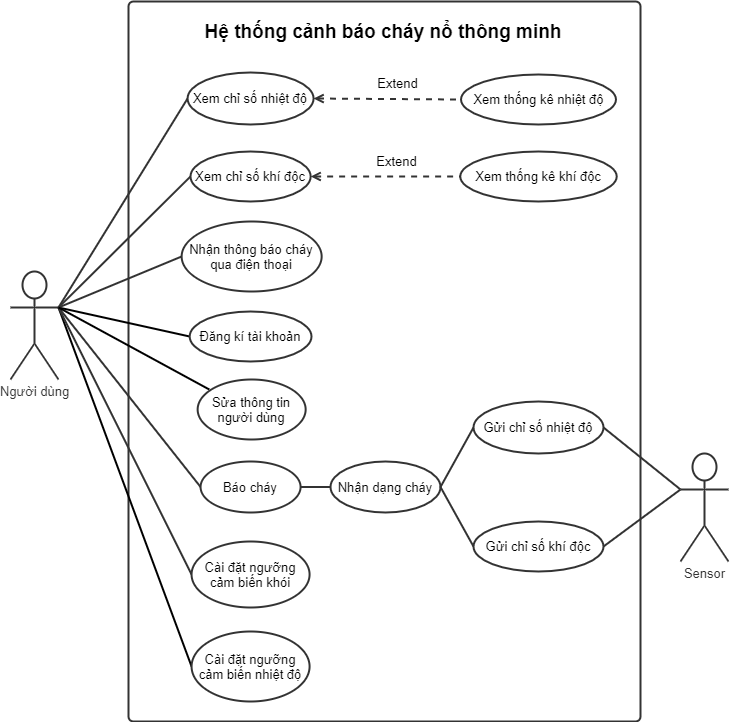

The diagram above was exported from draw.io. Its source (the exported page's mxGraphModel, read from the mxfile embedded in the PNG):
<mxGraphModel dx="868" dy="482" grid="1" gridSize="10" guides="1" tooltips="1" connect="1" arrows="1" fold="1" page="1" pageScale="1" pageWidth="850" pageHeight="1100" math="0" shadow="0">
  <root>
    <mxCell id="0" />
    <mxCell id="1" parent="0" />
    <UserObject label="" lucidchartObjectId="xHBQmg99OUNw" id="0AD8C6QdvaVr2T3F2Pnj-58">
      <mxCell style="html=1;whiteSpace=wrap;container=0;fontSize=13;fontColor=#333333;align=center;spacing=0;strokeColor=#333333;strokeOpacity=100;fillOpacity=0;rounded=1;absoluteArcSize=1;arcSize=9.6;fillColor=#000000;strokeWidth=2;" parent="1" vertex="1">
        <mxGeometry x="178" y="120" width="512" height="720" as="geometry">
          <mxRectangle x="380" y="50" width="50" height="40" as="alternateBounds" />
        </mxGeometry>
      </mxCell>
    </UserObject>
    <mxCell id="ggBGmRctrh7b_4yKUCIV-4" style="edgeStyle=none;rounded=0;orthogonalLoop=1;jettySize=auto;html=1;endArrow=none;endFill=0;strokeWidth=2;fontSize=13;entryX=0;entryY=0.5;entryDx=0;entryDy=0;exitX=1;exitY=0.3333333333333333;exitDx=0;exitDy=0;exitPerimeter=0;" parent="1" source="0AD8C6QdvaVr2T3F2Pnj-64" target="etF4-eTGFdANm9FaabKk-1" edge="1">
      <mxGeometry relative="1" as="geometry">
        <mxPoint x="144" y="310" as="sourcePoint" />
        <mxPoint x="604.2509732806061" y="462.22308454806034" as="targetPoint" />
      </mxGeometry>
    </mxCell>
    <UserObject label="Người dùng" lucidchartObjectId="EWBQ07y5eoTk" id="0AD8C6QdvaVr2T3F2Pnj-64">
      <mxCell style="html=1;whiteSpace=wrap;shape=umlActor;labelPosition=center;verticalLabelPosition=bottom;verticalAlign=top;whiteSpace=nowrap;fontSize=13;fontColor=#333333;align=center;spacing=0;strokeColor=#333333;strokeOpacity=100;fillOpacity=100;rounded=1;absoluteArcSize=1;arcSize=9.6;fillColor=#ffffff;strokeWidth=2;" parent="1" vertex="1">
        <mxGeometry x="60" y="390" width="48" height="108" as="geometry" />
      </mxCell>
    </UserObject>
    <mxCell id="ggBGmRctrh7b_4yKUCIV-3" style="rounded=0;orthogonalLoop=1;jettySize=auto;html=1;endArrow=none;endFill=0;strokeWidth=2;fontSize=13;entryX=0;entryY=0.5;entryDx=0;entryDy=0;exitX=1;exitY=0.3333333333333333;exitDx=0;exitDy=0;exitPerimeter=0;" parent="1" source="0AD8C6QdvaVr2T3F2Pnj-64" target="etF4-eTGFdANm9FaabKk-3" edge="1">
      <mxGeometry relative="1" as="geometry">
        <mxPoint x="144" y="752.0000000000002" as="sourcePoint" />
        <mxPoint x="529.0297766837296" y="716.7138116691187" as="targetPoint" />
      </mxGeometry>
    </mxCell>
    <UserObject label="" lucidchartObjectId="AdCQ~Sev1exj" id="0AD8C6QdvaVr2T3F2Pnj-67">
      <mxCell style="html=1;jettySize=18;fontSize=13;strokeColor=#333333;strokeOpacity=100;strokeWidth=2;rounded=0;startArrow=none;;endArrow=none;;exitX=1;exitY=0.3333333333333333;exitPerimeter=0;entryX=0;entryY=0.5;entryDx=0;entryDy=0;exitDx=0;exitDy=0;" parent="1" source="0AD8C6QdvaVr2T3F2Pnj-64" target="oxUjH7EnajOpo2M9QQem-20" edge="1">
        <mxGeometry width="100" height="100" relative="1" as="geometry">
          <Array as="points" />
        </mxGeometry>
      </mxCell>
    </UserObject>
    <UserObject label="" lucidchartObjectId="CM1Q5cl2Dpe3" id="0AD8C6QdvaVr2T3F2Pnj-96">
      <mxCell style="html=1;jettySize=18;fontSize=13;strokeColor=#333333;strokeOpacity=100;strokeWidth=2;rounded=0;startArrow=none;;endArrow=none;;entryX=-0.0068187284028999266;entryY=0.5;entryPerimeter=1;exitX=1;exitY=0.3333333333333333;exitDx=0;exitDy=0;exitPerimeter=0;" parent="1" source="0AD8C6QdvaVr2T3F2Pnj-64" target="0AD8C6QdvaVr2T3F2Pnj-81" edge="1">
        <mxGeometry width="100" height="100" relative="1" as="geometry">
          <Array as="points" />
          <mxPoint x="144" y="308" as="sourcePoint" />
        </mxGeometry>
      </mxCell>
    </UserObject>
    <UserObject label="" lucidchartObjectId="OU1QH1D8Megl" id="fmrm2QGZlSGM6Eu-ZaO--36">
      <mxCell style="html=1;jettySize=18;fontSize=13;strokeColor=#333333;strokeOpacity=100;strokeWidth=2;rounded=0;startArrow=none;;endArrow=none;;exitX=1;exitY=0.3333333333333333;exitPerimeter=0;entryX=0;entryY=0.5;entryDx=0;entryDy=0;exitDx=0;exitDy=0;" parent="1" source="0AD8C6QdvaVr2T3F2Pnj-64" target="fmrm2QGZlSGM6Eu-ZaO--35" edge="1">
        <mxGeometry width="100" height="100" relative="1" as="geometry">
          <Array as="points" />
          <mxPoint x="154" y="317.85" as="sourcePoint" />
          <mxPoint x="306" y="266" as="targetPoint" />
        </mxGeometry>
      </mxCell>
    </UserObject>
    <UserObject label="" lucidchartObjectId="oW1QcUi6aRUV" id="oxUjH7EnajOpo2M9QQem-5">
      <mxCell style="html=1;jettySize=18;fontSize=13;strokeColor=#333333;strokeOpacity=100;strokeWidth=2;rounded=0;startArrow=none;;endArrow=none;;entryX=0;entryY=0.5;entryDx=0;entryDy=0;exitX=1;exitY=0.3333333333333333;exitDx=0;exitDy=0;exitPerimeter=0;" parent="1" source="0AD8C6QdvaVr2T3F2Pnj-64" target="etF4-eTGFdANm9FaabKk-2" edge="1">
        <mxGeometry width="100" height="100" relative="1" as="geometry">
          <Array as="points" />
          <mxPoint x="144" y="752.0000000000002" as="sourcePoint" />
          <mxPoint x="536.2156754556731" y="638.5283181185819" as="targetPoint" />
        </mxGeometry>
      </mxCell>
    </UserObject>
    <UserObject label="" lucidchartObjectId="OU1QH1D8Megl" id="oxUjH7EnajOpo2M9QQem-16">
      <mxCell style="html=1;jettySize=18;fontSize=13;strokeColor=#333333;strokeOpacity=100;strokeWidth=2;rounded=0;startArrow=none;;endArrow=none;;exitX=1;exitY=0.3333333333333333;exitPerimeter=0;entryX=0;entryY=0.5;entryDx=0;entryDy=0;exitDx=0;exitDy=0;" parent="1" source="0AD8C6QdvaVr2T3F2Pnj-64" target="oxUjH7EnajOpo2M9QQem-15" edge="1">
        <mxGeometry width="100" height="100" relative="1" as="geometry">
          <Array as="points" />
          <mxPoint x="154" y="318" as="sourcePoint" />
          <mxPoint x="558" y="336" as="targetPoint" />
        </mxGeometry>
      </mxCell>
    </UserObject>
    <mxCell id="ggBGmRctrh7b_4yKUCIV-6" style="edgeStyle=none;rounded=0;orthogonalLoop=1;jettySize=auto;html=1;endArrow=none;endFill=0;strokeWidth=2;fontSize=13;exitX=0.108;exitY=0.167;exitDx=0;exitDy=0;exitPerimeter=0;entryX=1;entryY=0.3333333333333333;entryDx=0;entryDy=0;entryPerimeter=0;" parent="1" source="0AD8C6QdvaVr2T3F2Pnj-103" target="0AD8C6QdvaVr2T3F2Pnj-64" edge="1">
      <mxGeometry relative="1" as="geometry">
        <mxPoint x="418" y="447" as="sourcePoint" />
        <mxPoint x="144" y="310" as="targetPoint" />
      </mxGeometry>
    </mxCell>
    <UserObject label="Sensor" lucidchartObjectId="~ZBQMGRGQ2Z3" id="WEQxnXi2mu7qgJJ2rqNt-1">
      <mxCell style="html=1;whiteSpace=wrap;shape=umlActor;labelPosition=center;verticalLabelPosition=bottom;verticalAlign=top;whiteSpace=nowrap;fontSize=13;fontColor=#333333;align=center;spacing=0;strokeColor=#333333;strokeOpacity=100;fillOpacity=100;rounded=1;absoluteArcSize=1;arcSize=9.6;fillColor=#ffffff;strokeWidth=2;" parent="1" vertex="1">
        <mxGeometry x="730" y="572" width="48" height="108" as="geometry" />
      </mxCell>
    </UserObject>
    <UserObject label="Nhận thông báo cháy qua điện thoại" lucidchartObjectId=".z1QJarx93nC" id="0AD8C6QdvaVr2T3F2Pnj-81">
      <mxCell style="html=1;whiteSpace=wrap;shape=ellipse;fontSize=13;spacing=3;strokeColor=#333333;strokeOpacity=100;fillOpacity=100;rounded=1;absoluteArcSize=1;arcSize=9.6;fillColor=#ffffff;strokeWidth=2;" parent="1" vertex="1">
        <mxGeometry x="231.14999999999998" y="340" width="140" height="70" as="geometry" />
      </mxCell>
    </UserObject>
    <UserObject label="Xem thống kê nhiệt độ" lucidchartObjectId="UNBQdB1szKnh" id="0AD8C6QdvaVr2T3F2Pnj-63">
      <mxCell style="html=1;whiteSpace=wrap;shape=ellipse;fontSize=13;spacing=3;strokeColor=#333333;strokeOpacity=100;fillOpacity=100;rounded=1;absoluteArcSize=1;arcSize=9.6;fillColor=#ffffff;strokeWidth=2;" parent="1" vertex="1">
        <mxGeometry x="510.53" y="193" width="154.94" height="50" as="geometry" />
      </mxCell>
    </UserObject>
    <UserObject label="Sửa thông tin người dùng" lucidchartObjectId="fW1QAXVDtqpF" id="0AD8C6QdvaVr2T3F2Pnj-103">
      <mxCell style="html=1;whiteSpace=wrap;shape=ellipse;fontSize=13;spacing=3;strokeColor=#333333;strokeOpacity=100;fillOpacity=100;rounded=1;absoluteArcSize=1;arcSize=9.6;fillColor=#ffffff;strokeWidth=2;" parent="1" vertex="1">
        <mxGeometry x="247.14999999999998" y="498" width="108" height="60" as="geometry" />
      </mxCell>
    </UserObject>
    <UserObject label="Báo cháy" lucidchartObjectId="7T1Qc~pjQ4zn" id="fmrm2QGZlSGM6Eu-ZaO--35">
      <mxCell style="html=1;whiteSpace=wrap;shape=ellipse;fontSize=13;spacing=3;strokeColor=#333333;strokeOpacity=100;fillOpacity=100;rounded=1;absoluteArcSize=1;arcSize=9.6;fillColor=#ffffff;strokeWidth=2;" parent="1" vertex="1">
        <mxGeometry x="250.07" y="580" width="100" height="51" as="geometry" />
      </mxCell>
    </UserObject>
    <mxCell id="oxUjH7EnajOpo2M9QQem-3" value="&lt;span style=&quot;font-size: 19px;&quot;&gt;Hệ thống cảnh báo cháy nổ thông minh&lt;/span&gt;" style="text;html=1;strokeColor=none;fillColor=none;align=center;verticalAlign=middle;whiteSpace=wrap;rounded=0;fontSize=19;fontStyle=1" parent="1" vertex="1">
      <mxGeometry x="176" y="140" width="514" height="20" as="geometry" />
    </mxCell>
    <UserObject label="Xem chỉ số nhiệt độ" lucidchartObjectId="UNBQdB1szKnh" id="oxUjH7EnajOpo2M9QQem-15">
      <mxCell style="html=1;whiteSpace=wrap;shape=ellipse;fontSize=13;spacing=3;strokeColor=#333333;strokeOpacity=100;fillOpacity=100;rounded=1;absoluteArcSize=1;arcSize=9.6;fillColor=#ffffff;strokeWidth=2;" parent="1" vertex="1">
        <mxGeometry x="237.07999999999998" y="191" width="126" height="52" as="geometry" />
      </mxCell>
    </UserObject>
    <UserObject label="Xem chỉ số khí độc" lucidchartObjectId="UNBQdB1szKnh" id="oxUjH7EnajOpo2M9QQem-20">
      <mxCell style="html=1;whiteSpace=wrap;shape=ellipse;fontSize=13;spacing=3;strokeColor=#333333;strokeOpacity=100;fillOpacity=100;rounded=1;absoluteArcSize=1;arcSize=9.6;fillColor=#ffffff;strokeWidth=2;" parent="1" vertex="1">
        <mxGeometry x="240" y="270" width="120.15" height="50" as="geometry" />
      </mxCell>
    </UserObject>
    <UserObject label="Xem thống kê khí độc" lucidchartObjectId="UNBQdB1szKnh" id="oxUjH7EnajOpo2M9QQem-28">
      <mxCell style="html=1;whiteSpace=wrap;shape=ellipse;fontSize=13;spacing=3;strokeColor=#333333;strokeOpacity=100;fillOpacity=100;rounded=1;absoluteArcSize=1;arcSize=9.6;fillColor=#ffffff;strokeWidth=2;" parent="1" vertex="1">
        <mxGeometry x="509.77" y="270" width="156.45" height="50" as="geometry" />
      </mxCell>
    </UserObject>
    <UserObject label="" lucidchartObjectId="AdCQ~Sev1exj" id="oxUjH7EnajOpo2M9QQem-29">
      <mxCell style="html=1;jettySize=18;fontSize=13;strokeColor=#333333;strokeOpacity=100;strokeWidth=2;rounded=0;startArrow=open;;endArrow=none;;exitX=1;exitY=0.5;entryX=0;entryY=0.5;entryDx=0;entryDy=0;exitDx=0;exitDy=0;dashed=1;startFill=0;" parent="1" source="oxUjH7EnajOpo2M9QQem-15" target="0AD8C6QdvaVr2T3F2Pnj-63" edge="1">
        <mxGeometry x="178" y="120" width="100" height="100" as="geometry">
          <Array as="points" />
          <mxPoint x="149.11111111111111" y="317.8499999999999" as="sourcePoint" />
          <mxPoint x="286.33333333333303" y="306" as="targetPoint" />
        </mxGeometry>
      </mxCell>
    </UserObject>
    <mxCell id="oxUjH7EnajOpo2M9QQem-31" value="Extend" style="edgeLabel;html=1;align=center;verticalAlign=middle;resizable=0;points=[];fontSize=13;" parent="oxUjH7EnajOpo2M9QQem-29" connectable="0" vertex="1">
      <mxGeometry x="0.2674" y="-2" relative="1" as="geometry">
        <mxPoint x="-10" y="-18" as="offset" />
      </mxGeometry>
    </mxCell>
    <UserObject label="" lucidchartObjectId="AdCQ~Sev1exj" id="oxUjH7EnajOpo2M9QQem-32">
      <mxCell style="html=1;jettySize=18;fontSize=13;strokeColor=#333333;strokeOpacity=100;strokeWidth=2;rounded=0;startArrow=open;;endArrow=none;;entryX=0;entryY=0.5;entryDx=0;entryDy=0;dashed=1;startFill=0;" parent="1" source="oxUjH7EnajOpo2M9QQem-20" target="oxUjH7EnajOpo2M9QQem-28" edge="1">
        <mxGeometry x="178" y="120" width="100" height="100" as="geometry">
          <Array as="points" />
          <mxPoint x="433.1851851851852" y="296" as="sourcePoint" />
          <mxPoint x="539.1111111111111" y="295.76" as="targetPoint" />
        </mxGeometry>
      </mxCell>
    </UserObject>
    <mxCell id="oxUjH7EnajOpo2M9QQem-33" value="Extend" style="edgeLabel;html=1;align=center;verticalAlign=middle;resizable=0;points=[];fontSize=13;" parent="oxUjH7EnajOpo2M9QQem-32" connectable="0" vertex="1">
      <mxGeometry x="0.2674" y="-2" relative="1" as="geometry">
        <mxPoint x="-10" y="-18" as="offset" />
      </mxGeometry>
    </mxCell>
    <UserObject label="Đăng kí tài khoản" lucidchartObjectId="fW1QAXVDtqpF" id="etF4-eTGFdANm9FaabKk-1">
      <mxCell style="html=1;whiteSpace=wrap;shape=ellipse;fontSize=13;spacing=3;strokeColor=#333333;strokeOpacity=100;fillOpacity=100;rounded=1;absoluteArcSize=1;arcSize=9.6;fillColor=#ffffff;strokeWidth=2;" parent="1" vertex="1">
        <mxGeometry x="239.17000000000002" y="430" width="121.82" height="50" as="geometry" />
      </mxCell>
    </UserObject>
    <UserObject label="Cài đặt ngưỡng cảm biến khói" lucidchartObjectId="fW1QAXVDtqpF" id="etF4-eTGFdANm9FaabKk-2">
      <mxCell style="html=1;whiteSpace=wrap;shape=ellipse;fontSize=13;spacing=3;strokeColor=#333333;strokeOpacity=100;fillOpacity=100;rounded=1;absoluteArcSize=1;arcSize=9.6;fillColor=#ffffff;strokeWidth=2;" parent="1" vertex="1">
        <mxGeometry x="241.07" y="660" width="118" height="66" as="geometry" />
      </mxCell>
    </UserObject>
    <UserObject label="Cài đặt ngưỡng cảm biến nhiệt độ" lucidchartObjectId="fW1QAXVDtqpF" id="etF4-eTGFdANm9FaabKk-3">
      <mxCell style="html=1;whiteSpace=wrap;shape=ellipse;fontSize=13;spacing=3;strokeColor=#333333;strokeOpacity=100;fillOpacity=100;rounded=1;absoluteArcSize=1;arcSize=9.6;fillColor=#ffffff;strokeWidth=2;" parent="1" vertex="1">
        <mxGeometry x="241.08" y="750" width="118" height="70" as="geometry" />
      </mxCell>
    </UserObject>
    <UserObject label="Gửi chỉ số nhiệt độ" lucidchartObjectId="UNBQdB1szKnh" id="WEQxnXi2mu7qgJJ2rqNt-4">
      <mxCell style="html=1;whiteSpace=wrap;shape=ellipse;fontSize=13;spacing=3;strokeColor=#333333;strokeOpacity=100;fillOpacity=100;rounded=1;absoluteArcSize=1;arcSize=9.6;fillColor=#ffffff;strokeWidth=2;" parent="1" vertex="1">
        <mxGeometry x="523" y="520" width="130" height="52" as="geometry" />
      </mxCell>
    </UserObject>
    <UserObject label="Gửi chỉ số khí độc" lucidchartObjectId="UNBQdB1szKnh" id="WEQxnXi2mu7qgJJ2rqNt-5">
      <mxCell style="html=1;whiteSpace=wrap;shape=ellipse;fontSize=13;spacing=3;strokeColor=#333333;strokeOpacity=100;fillOpacity=100;rounded=1;absoluteArcSize=1;arcSize=9.6;fillColor=#ffffff;strokeWidth=2;" parent="1" vertex="1">
        <mxGeometry x="523" y="640" width="130" height="50" as="geometry" />
      </mxCell>
    </UserObject>
    <UserObject label="" lucidchartObjectId="oW1QcUi6aRUV" id="WEQxnXi2mu7qgJJ2rqNt-6">
      <mxCell style="html=1;jettySize=18;fontSize=13;strokeColor=#333333;strokeOpacity=100;strokeWidth=2;rounded=0;startArrow=none;;endArrow=none;;entryX=0;entryY=0.3333333333333333;entryDx=0;entryDy=0;entryPerimeter=0;exitX=1;exitY=0.5;exitDx=0;exitDy=0;" parent="1" source="WEQxnXi2mu7qgJJ2rqNt-4" target="WEQxnXi2mu7qgJJ2rqNt-1" edge="1">
        <mxGeometry width="100" height="100" relative="1" as="geometry">
          <Array as="points" />
          <mxPoint x="154" y="762" as="sourcePoint" />
          <mxPoint x="351" y="667" as="targetPoint" />
        </mxGeometry>
      </mxCell>
    </UserObject>
    <UserObject label="" lucidchartObjectId="oW1QcUi6aRUV" id="WEQxnXi2mu7qgJJ2rqNt-7">
      <mxCell style="html=1;jettySize=18;fontSize=13;strokeColor=#333333;strokeOpacity=100;strokeWidth=2;rounded=0;startArrow=none;;endArrow=none;;entryX=0;entryY=0.3333333333333333;entryDx=0;entryDy=0;entryPerimeter=0;exitX=1;exitY=0.5;exitDx=0;exitDy=0;" parent="1" source="WEQxnXi2mu7qgJJ2rqNt-5" target="WEQxnXi2mu7qgJJ2rqNt-1" edge="1">
        <mxGeometry width="100" height="100" relative="1" as="geometry">
          <Array as="points" />
          <mxPoint x="596" y="676.7441860465117" as="sourcePoint" />
          <mxPoint x="646" y="690" as="targetPoint" />
        </mxGeometry>
      </mxCell>
    </UserObject>
    <UserObject label="Nhận dạng cháy" lucidchartObjectId="7T1Qc~pjQ4zn" id="2qGuNp6Qbd-lycvj5og--2">
      <mxCell style="html=1;whiteSpace=wrap;shape=ellipse;fontSize=13;spacing=3;strokeColor=#333333;strokeOpacity=100;fillOpacity=100;rounded=1;absoluteArcSize=1;arcSize=9.6;fillColor=#ffffff;strokeWidth=2;" parent="1" vertex="1">
        <mxGeometry x="380" y="580" width="110" height="51" as="geometry" />
      </mxCell>
    </UserObject>
    <UserObject label="" lucidchartObjectId="OU1QH1D8Megl" id="2qGuNp6Qbd-lycvj5og--3">
      <mxCell style="html=1;jettySize=18;fontSize=13;strokeColor=#333333;strokeOpacity=100;strokeWidth=2;rounded=0;startArrow=none;;endArrow=none;;exitX=1;exitY=0.5;entryX=0;entryY=0.5;entryDx=0;entryDy=0;exitDx=0;exitDy=0;" parent="1" source="2qGuNp6Qbd-lycvj5og--2" target="WEQxnXi2mu7qgJJ2rqNt-4" edge="1">
        <mxGeometry width="100" height="100" relative="1" as="geometry">
          <Array as="points" />
          <mxPoint x="410.0000000000002" y="318.5" as="sourcePoint" />
          <mxPoint x="552.0700000000002" y="498" as="targetPoint" />
        </mxGeometry>
      </mxCell>
    </UserObject>
    <UserObject label="" lucidchartObjectId="OU1QH1D8Megl" id="2qGuNp6Qbd-lycvj5og--4">
      <mxCell style="html=1;jettySize=18;fontSize=13;strokeColor=#333333;strokeOpacity=100;strokeWidth=2;rounded=0;startArrow=none;;endArrow=none;;exitX=1;exitY=0.5;entryX=0;entryY=0.5;entryDx=0;entryDy=0;exitDx=0;exitDy=0;" parent="1" source="2qGuNp6Qbd-lycvj5og--2" target="WEQxnXi2mu7qgJJ2rqNt-5" edge="1">
        <mxGeometry width="100" height="100" relative="1" as="geometry">
          <Array as="points" />
          <mxPoint x="500" y="615.4999999999999" as="sourcePoint" />
          <mxPoint x="540" y="556" as="targetPoint" />
        </mxGeometry>
      </mxCell>
    </UserObject>
    <UserObject label="" lucidchartObjectId="OU1QH1D8Megl" id="2qGuNp6Qbd-lycvj5og--5">
      <mxCell style="html=1;jettySize=18;fontSize=13;strokeColor=#333333;strokeOpacity=100;strokeWidth=2;rounded=0;startArrow=none;;endArrow=none;;exitX=1;exitY=0.5;entryX=0;entryY=0.5;entryDx=0;entryDy=0;exitDx=0;exitDy=0;" parent="1" source="fmrm2QGZlSGM6Eu-ZaO--35" target="2qGuNp6Qbd-lycvj5og--2" edge="1">
        <mxGeometry width="100" height="100" relative="1" as="geometry">
          <Array as="points" />
          <mxPoint x="510" y="625.4999999999999" as="sourcePoint" />
          <mxPoint x="550" y="566" as="targetPoint" />
        </mxGeometry>
      </mxCell>
    </UserObject>
  </root>
</mxGraphModel>